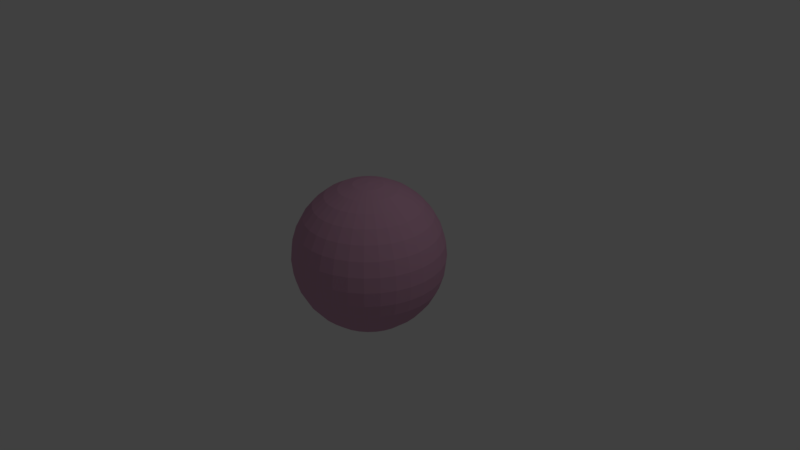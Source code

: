 # Source: nucleolus.blend  (saved by Blender 2.79.0; exported with 4.5.12 LTS)
import bpy
from mathutils import Matrix  # noqa: F401  (used for matrix-valued properties, if any)

bpy.ops.wm.read_factory_settings(use_empty=True)
scene = bpy.context.scene
scene.name = 'Scene'

# ---- collections
col_collection_1 = bpy.data.collections.new('Collection 1'); scene.collection.children.link(col_collection_1)

# ---- materials (node trees are filled in below, after node groups)
mat_material_002 = bpy.data.materials.new('Material.002')
mat_material_002.alpha_threshold = 0.0
mat_material_002.use_transparent_shadow = False
mat_material_002.diffuse_color = (0.6267, 0.3422, 0.4853, 1.0)
mat_material_002.specular_color = (1.0, 0.07133, 0.4441)
mat_material_002.roughness = 0.5
mat_material_002.specular_intensity = 0.0

# ---- material node trees

# ---- world
world_world = bpy.data.worlds.new('World'); scene.world = world_world
world_world.color = (0.05088, 0.05088, 0.05088)
world_world.use_sun_shadow = False
world_world.sun_shadow_jitter_overblur = 0.0
world_world.cycles.sampling_method = 'MANUAL'

# ---- cameras
cam_camera = bpy.data.cameras.new('Camera')
cam_camera.clip_end = 100.0
cam_camera.lens = 35.0
cam_camera.sensor_width = 32.0
cam_camera.sensor_height = 18.0
cam_camera.ortho_scale = 7.314
cam_camera.dof.focus_distance = 0.0
cam_camera.dof.aperture_fstop = 128.0

# ---- lights
light_lamp = bpy.data.lights.new('Lamp', 'POINT')
light_lamp.transmission_factor = 0.0
light_lamp.cutoff_distance = 30.0
light_lamp.energy = 100.0
light_lamp.shadow_buffer_clip_start = 1.001
light_lamp.shadow_soft_size = 0.1
light_lamp.shadow_maximum_resolution = 0.006
light_lamp.use_absolute_resolution = True

# ---- meshes
me_sphere = bpy.data.meshes.new('Sphere')
me_sphere.from_pydata([(0.0, -3.258e-07, -1.0), (0.03806, 0.1913, 0.9808), (0.07466, 0.3753, 0.9239), (0.1084, 0.5449, 0.8315), (0.1379, 0.6935, 0.7071), (0.1622, 0.8155, 0.5556), (0.1802, 0.9061, 0.3827), (0.1913, 0.9619, 0.1951), (0.1951, 0.9808, 7.55e-08), (0.1913, 0.9619, -0.1951), (0.1802, 0.9061, -0.3827), (0.1622, 0.8155, -0.5556), (0.1379, 0.6935, -0.7071), (0.1084, 0.5449, -0.8315), (0.07466, 0.3753, -0.9239), (0.03806, 0.1913, -0.9808), (0.07466, 0.1802, 0.9808), (0.1464, 0.3536, 0.9239), (0.2126, 0.5133, 0.8315), (0.2706, 0.6533, 0.7071), (0.3182, 0.7682, 0.5556), (0.3536, 0.8536, 0.3827), (0.3753, 0.9061, 0.1951), (0.3827, 0.9239, 7.55e-08), (0.3753, 0.9061, -0.1951), (0.3536, 0.8536, -0.3827), (0.3182, 0.7682, -0.5556), (0.2706, 0.6533, -0.7071), (0.2126, 0.5133, -0.8315), (0.1464, 0.3536, -0.9239), (0.07466, 0.1802, -0.9808), (0.1084, 0.1622, 0.9808), (0.2126, 0.3182, 0.9239), (0.3087, 0.4619, 0.8315), (0.3928, 0.5879, 0.7071), (0.4619, 0.6913, 0.5556), (0.5133, 0.7682, 0.3827), (0.5449, 0.8155, 0.1951), (0.5556, 0.8315, 7.55e-08), (0.5449, 0.8155, -0.1951), (0.5133, 0.7682, -0.3827), (0.4619, 0.6913, -0.5556), (0.3928, 0.5879, -0.7071), (0.3087, 0.4619, -0.8315), (0.2126, 0.3182, -0.9239), (0.1084, 0.1622, -0.9808), (0.1379, 0.1379, 0.9808), (0.2706, 0.2706, 0.9239), (0.3928, 0.3928, 0.8315), (0.5, 0.5, 0.7071), (0.5879, 0.5879, 0.5556), (0.6533, 0.6533, 0.3827), (0.6935, 0.6935, 0.1951), (0.7071, 0.7071, 7.55e-08), (0.6935, 0.6935, -0.1951), (0.6533, 0.6533, -0.3827), (0.5879, 0.5879, -0.5556), (0.5, 0.5, -0.7071), (0.3928, 0.3928, -0.8315), (0.2706, 0.2706, -0.9239), (0.1379, 0.1379, -0.9808), (0.1622, 0.1084, 0.9808), (0.3182, 0.2126, 0.9239), (0.4619, 0.3087, 0.8315), (0.5879, 0.3928, 0.7071), (0.6913, 0.4619, 0.5556), (0.7682, 0.5133, 0.3827), (0.8155, 0.5449, 0.1951), (0.8315, 0.5556, 7.55e-08), (0.8155, 0.5449, -0.1951), (0.7682, 0.5133, -0.3827), (0.6913, 0.4619, -0.5556), (0.5879, 0.3928, -0.7071), (0.4619, 0.3087, -0.8315), (0.3182, 0.2126, -0.9239), (0.1622, 0.1084, -0.9808), (0.1802, 0.07466, 0.9808), (0.3536, 0.1464, 0.9239), (0.5133, 0.2126, 0.8315), (0.6533, 0.2706, 0.7071), (0.7682, 0.3182, 0.5556), (0.8536, 0.3536, 0.3827), (0.9061, 0.3753, 0.1951), (0.9239, 0.3827, 7.55e-08), (0.9061, 0.3753, -0.1951), (0.8536, 0.3536, -0.3827), (0.7682, 0.3182, -0.5556), (0.6533, 0.2706, -0.7071), (0.5133, 0.2126, -0.8315), (0.3536, 0.1464, -0.9239), (0.1802, 0.07466, -0.9808), (0.1913, 0.03806, 0.9808), (0.3753, 0.07466, 0.9239), (0.5449, 0.1084, 0.8315), (0.6935, 0.1379, 0.7071), (0.8155, 0.1622, 0.5556), (0.9061, 0.1802, 0.3827), (0.9619, 0.1913, 0.1951), (0.9808, 0.1951, 7.55e-08), (0.9619, 0.1913, -0.1951), (0.9061, 0.1802, -0.3827), (0.8155, 0.1622, -0.5556), (0.6935, 0.1379, -0.7071), (0.5449, 0.1084, -0.8315), (0.3753, 0.07466, -0.9239), (0.1913, 0.03806, -0.9808), (0.1951, -3.266e-07, 0.9808), (0.3827, -3.192e-07, 0.9239), (0.5556, -3.117e-07, 0.8315), (0.7071, -3.192e-07, 0.7071), (0.8315, -3.341e-07, 0.5556), (0.9239, -2.745e-07, 0.3827), (0.9808, -3.937e-07, 0.1951), (1.0, -3.788e-07, 7.55e-08), (0.9808, -3.937e-07, -0.1951), (0.9239, -2.298e-07, -0.3827), (0.8315, -3.341e-07, -0.5556), (0.7071, -3.192e-07, -0.7071), (0.5556, -3.415e-07, -0.8315), (0.3827, -3.043e-07, -0.9239), (0.1951, -3.08e-07, -0.9808), (0.1913, -0.03806, 0.9808), (0.3753, -0.07466, 0.9239), (0.5449, -0.1084, 0.8315), (0.6935, -0.138, 0.7071), (0.8155, -0.1622, 0.5556), (0.9061, -0.1802, 0.3827), (0.9619, -0.1913, 0.1951), (0.9808, -0.1951, 7.55e-08), (0.9619, -0.1913, -0.1951), (0.9061, -0.1802, -0.3827), (0.8155, -0.1622, -0.5556), (0.6935, -0.138, -0.7071), (0.5449, -0.1084, -0.8315), (0.3753, -0.07466, -0.9239), (0.1913, -0.03806, -0.9808), (0.1802, -0.07466, 0.9808), (0.3536, -0.1464, 0.9239), (0.5133, -0.2126, 0.8315), (0.6533, -0.2706, 0.7071), (0.7682, -0.3182, 0.5556), (0.8536, -0.3536, 0.3827), (0.9061, -0.3753, 0.1951), (0.9239, -0.3827, 7.55e-08), (0.9061, -0.3753, -0.1951), (0.8536, -0.3536, -0.3827), (0.7682, -0.3182, -0.5556), (0.6533, -0.2706, -0.7071), (0.5133, -0.2126, -0.8315), (0.3536, -0.1464, -0.9239), (0.1802, -0.07466, -0.9808), (0.1622, -0.1084, 0.9808), (0.3182, -0.2126, 0.9239), (0.4619, -0.3087, 0.8315), (0.5879, -0.3928, 0.7071), (0.6913, -0.4619, 0.5556), (0.7682, -0.5133, 0.3827), (0.8155, -0.5449, 0.1951), (0.8315, -0.5556, 7.55e-08), (0.8155, -0.5449, -0.1951), (0.7682, -0.5133, -0.3827), (0.6913, -0.4619, -0.5556), (0.5879, -0.3928, -0.7071), (0.4619, -0.3087, -0.8315), (0.3182, -0.2126, -0.9239), (0.1622, -0.1084, -0.9808), (0.1379, -0.138, 0.9808), (0.2706, -0.2706, 0.9239), (0.3928, -0.3928, 0.8315), (0.5, -0.5, 0.7071), (0.5879, -0.5879, 0.5556), (0.6533, -0.6533, 0.3827), (0.6935, -0.6935, 0.1951), (0.7071, -0.7071, 7.55e-08), (0.6935, -0.6935, -0.1951), (0.6533, -0.6533, -0.3827), (0.5879, -0.5879, -0.5556), (0.5, -0.5, -0.7071), (0.3928, -0.3928, -0.8315), (0.2706, -0.2706, -0.9239), (0.1379, -0.138, -0.9808), (0.1084, -0.1622, 0.9808), (0.2126, -0.3182, 0.9239), (0.3087, -0.4619, 0.8315), (0.3928, -0.5879, 0.7071), (0.4619, -0.6913, 0.5556), (0.5133, -0.7682, 0.3827), (0.5449, -0.8155, 0.1951), (0.5556, -0.8315, 7.55e-08), (0.5449, -0.8155, -0.1951), (0.5133, -0.7682, -0.3827), (0.4619, -0.6913, -0.5556), (0.3928, -0.5879, -0.7071), (0.3087, -0.4619, -0.8315), (0.2126, -0.3182, -0.9239), (0.1084, -0.1622, -0.9808), (0.07466, -0.1802, 0.9808), (0.1464, -0.3536, 0.9239), (0.2126, -0.5133, 0.8315), (0.2706, -0.6533, 0.7071), (0.3182, -0.7682, 0.5556), (0.3536, -0.8536, 0.3827), (0.3753, -0.9061, 0.1951), (0.3827, -0.9239, 7.55e-08), (0.3753, -0.9061, -0.1951), (0.3536, -0.8536, -0.3827), (0.3182, -0.7682, -0.5556), (0.2706, -0.6533, -0.7071), (0.2126, -0.5133, -0.8315), (0.1464, -0.3536, -0.9239), (0.07466, -0.1802, -0.9808), (0.03806, -0.1913, 0.9808), (0.07466, -0.3753, 0.9239), (0.1084, -0.5449, 0.8315), (0.1379, -0.6935, 0.7071), (0.1622, -0.8155, 0.5556), (0.1802, -0.9061, 0.3827), (0.1913, -0.9619, 0.1951), (0.1951, -0.9808, 7.55e-08), (0.1913, -0.9619, -0.1951), (0.1802, -0.9061, -0.3827), (0.1622, -0.8155, -0.5556), (0.1379, -0.6935, -0.7071), (0.1084, -0.5449, -0.8315), (0.07466, -0.3753, -0.9239), (0.03806, -0.1913, -0.9808), (-7.212e-09, -0.1951, 0.9808), (4.122e-08, -0.3827, 0.9239), (2.632e-08, -0.5556, 0.8315), (-2.584e-08, -0.7071, 0.7071), (-8.544e-08, -0.8315, 0.5556), (6.357e-08, -0.9239, 0.3827), (-8.544e-08, -0.9808, 0.1951), (-1.003e-07, -1.0, 7.55e-08), (-8.544e-08, -0.9808, -0.1951), (6.357e-08, -0.9239, -0.3827), (-8.544e-08, -0.8315, -0.5556), (-2.584e-08, -0.7071, -0.7071), (-1.094e-08, -0.5556, -0.8315), (3.964e-09, -0.3827, -0.9239), (3.964e-09, -0.1951, -0.9808), (-0.03806, -0.1913, 0.9808), (-0.07466, -0.3753, 0.9239), (-0.1084, -0.5449, 0.8315), (-0.1379, -0.6935, 0.7071), (-0.1622, -0.8155, 0.5556), (-0.1802, -0.9061, 0.3827), (-0.1913, -0.9619, 0.1951), (-0.1951, -0.9808, 7.55e-08), (-0.1913, -0.9619, -0.1951), (-0.1802, -0.9061, -0.3827), (-0.1622, -0.8155, -0.5556), (-0.1379, -0.6935, -0.7071), (-0.1084, -0.5449, -0.8315), (-0.07466, -0.3753, -0.9239), (-0.03806, -0.1913, -0.9808), (-1.247e-07, -6.269e-07, 1.0), (-0.07466, -0.1802, 0.9808), (-0.1464, -0.3536, 0.9239), (-0.2126, -0.5133, 0.8315), (-0.2706, -0.6533, 0.7071), (-0.3182, -0.7682, 0.5556), (-0.3536, -0.8536, 0.3827), (-0.3753, -0.9061, 0.1951), (-0.3827, -0.9239, 7.55e-08), (-0.3753, -0.9061, -0.1951), (-0.3536, -0.8536, -0.3827), (-0.3182, -0.7682, -0.5556), (-0.2706, -0.6533, -0.7071), (-0.2126, -0.5133, -0.8315), (-0.1464, -0.3536, -0.9239), (-0.07466, -0.1802, -0.9808), (-0.1084, -0.1622, 0.9808), (-0.2126, -0.3182, 0.9239), (-0.3087, -0.4619, 0.8315), (-0.3928, -0.5879, 0.7071), (-0.4619, -0.6913, 0.5556), (-0.5133, -0.7682, 0.3827), (-0.5449, -0.8155, 0.1951), (-0.5556, -0.8315, 7.55e-08), (-0.5449, -0.8155, -0.1951), (-0.5133, -0.7682, -0.3827), (-0.4619, -0.6913, -0.5556), (-0.3928, -0.5879, -0.7071), (-0.3087, -0.4619, -0.8315), (-0.2126, -0.3182, -0.9239), (-0.1084, -0.1622, -0.9808), (-0.1379, -0.138, 0.9808), (-0.2706, -0.2706, 0.9239), (-0.3928, -0.3928, 0.8315), (-0.5, -0.5, 0.7071), (-0.5879, -0.5879, 0.5556), (-0.6533, -0.6533, 0.3827), (-0.6935, -0.6935, 0.1951), (-0.7071, -0.7071, 7.55e-08), (-0.6935, -0.6935, -0.1951), (-0.6533, -0.6533, -0.3827), (-0.5879, -0.5879, -0.5556), (-0.5, -0.5, -0.7071), (-0.3928, -0.3928, -0.8315), (-0.2706, -0.2706, -0.9239), (-0.1379, -0.1379, -0.9808), (-0.1622, -0.1084, 0.9808), (-0.3182, -0.2126, 0.9239), (-0.4619, -0.3087, 0.8315), (-0.5879, -0.3928, 0.7071), (-0.6913, -0.4619, 0.5556), (-0.7682, -0.5133, 0.3827), (-0.8155, -0.5449, 0.1951), (-0.8315, -0.5556, 7.55e-08), (-0.8155, -0.5449, -0.1951), (-0.7682, -0.5133, -0.3827), (-0.6913, -0.4619, -0.5556), (-0.5879, -0.3928, -0.7071), (-0.4619, -0.3087, -0.8315), (-0.3182, -0.2126, -0.9239), (-0.1622, -0.1084, -0.9808), (-0.1802, -0.07466, 0.9808), (-0.3536, -0.1464, 0.9239), (-0.5133, -0.2126, 0.8315), (-0.6533, -0.2706, 0.7071), (-0.7682, -0.3182, 0.5556), (-0.8536, -0.3536, 0.3827), (-0.9061, -0.3753, 0.1951), (-0.9239, -0.3827, 7.55e-08), (-0.9061, -0.3753, -0.1951), (-0.8536, -0.3536, -0.3827), (-0.7682, -0.3182, -0.5556), (-0.6533, -0.2706, -0.7071), (-0.5133, -0.2126, -0.8315), (-0.3536, -0.1464, -0.9239), (-0.1802, -0.07466, -0.9808), (-0.1913, -0.03806, 0.9808), (-0.3753, -0.07466, 0.9239), (-0.5449, -0.1084, 0.8315), (-0.6935, -0.1379, 0.7071), (-0.8155, -0.1622, 0.5556), (-0.9061, -0.1802, 0.3827), (-0.9619, -0.1913, 0.1951), (-0.9808, -0.1951, 7.55e-08), (-0.9619, -0.1913, -0.1951), (-0.9061, -0.1802, -0.3827), (-0.8155, -0.1622, -0.5556), (-0.6935, -0.1379, -0.7071), (-0.5449, -0.1084, -0.8315), (-0.3753, -0.07466, -0.9239), (-0.1913, -0.03806, -0.9808), (-0.1951, -3.117e-07, 0.9808), (-0.3827, -2.819e-07, 0.9239), (-0.5556, -2.819e-07, 0.8315), (-0.7071, -1.851e-07, 0.7071), (-0.8315, -1.404e-07, 0.5556), (-0.9239, -3.192e-07, 0.3827), (-0.9808, -9.567e-08, 0.1951), (-1.0, -1.404e-07, 7.55e-08), (-0.9808, -9.567e-08, -0.1951), (-0.9239, -3.192e-07, -0.3827), (-0.8315, -1.404e-07, -0.5556), (-0.7071, -1.851e-07, -0.7071), (-0.5556, -2.596e-07, -0.8315), (-0.3827, -2.521e-07, -0.9239), (-0.1951, -3.155e-07, -0.9808), (-0.1913, 0.03806, 0.9808), (-0.3753, 0.07466, 0.9239), (-0.5449, 0.1084, 0.8315), (-0.6935, 0.1379, 0.7071), (-0.8155, 0.1622, 0.5556), (-0.9061, 0.1802, 0.3827), (-0.9619, 0.1913, 0.1951), (-0.9808, 0.1951, 7.55e-08), (-0.9619, 0.1913, -0.1951), (-0.9061, 0.1802, -0.3827), (-0.8155, 0.1622, -0.5556), (-0.6935, 0.1379, -0.7071), (-0.5449, 0.1084, -0.8315), (-0.3753, 0.07466, -0.9239), (-0.1913, 0.03806, -0.9808), (-0.1802, 0.07466, 0.9808), (-0.3536, 0.1464, 0.9239), (-0.5133, 0.2126, 0.8315), (-0.6533, 0.2706, 0.7071), (-0.7682, 0.3182, 0.5556), (-0.8536, 0.3536, 0.3827), (-0.9061, 0.3753, 0.1951), (-0.9239, 0.3827, 7.55e-08), (-0.9061, 0.3753, -0.1951), (-0.8536, 0.3536, -0.3827), (-0.7682, 0.3182, -0.5556), (-0.6533, 0.2706, -0.7071), (-0.5133, 0.2126, -0.8315), (-0.3536, 0.1464, -0.9239), (-0.1802, 0.07466, -0.9808), (-0.1622, 0.1084, 0.9808), (-0.3182, 0.2126, 0.9239), (-0.4619, 0.3087, 0.8315), (-0.5879, 0.3928, 0.7071), (-0.6913, 0.4619, 0.5556), (-0.7682, 0.5133, 0.3827), (-0.8155, 0.5449, 0.1951), (-0.8315, 0.5556, 7.55e-08), (-0.8155, 0.5449, -0.1951), (-0.7682, 0.5133, -0.3827), (-0.6913, 0.4619, -0.5556), (-0.5879, 0.3928, -0.7071), (-0.4619, 0.3087, -0.8315), (-0.3182, 0.2126, -0.9239), (-0.1622, 0.1084, -0.9808), (-0.1379, 0.1379, 0.9808), (-0.2706, 0.2706, 0.9239), (-0.3928, 0.3928, 0.8315), (-0.5, 0.5, 0.7071), (-0.5879, 0.5879, 0.5556), (-0.6533, 0.6533, 0.3827), (-0.6935, 0.6935, 0.1951), (-0.7071, 0.7071, 7.55e-08), (-0.6935, 0.6935, -0.1951), (-0.6533, 0.6533, -0.3827), (-0.5879, 0.5879, -0.5556), (-0.5, 0.5, -0.7071), (-0.3928, 0.3928, -0.8315), (-0.2706, 0.2706, -0.9239), (-0.1379, 0.1379, -0.9808), (-0.1084, 0.1622, 0.9808), (-0.2126, 0.3182, 0.9239), (-0.3087, 0.4619, 0.8315), (-0.3928, 0.5879, 0.7071), (-0.4619, 0.6913, 0.5556), (-0.5133, 0.7682, 0.3827), (-0.5449, 0.8155, 0.1951), (-0.5556, 0.8315, 7.55e-08), (-0.5449, 0.8155, -0.1951), (-0.5133, 0.7682, -0.3827), (-0.4619, 0.6913, -0.5556), (-0.3928, 0.5879, -0.7071), (-0.3087, 0.4619, -0.8315), (-0.2126, 0.3182, -0.9239), (-0.1084, 0.1622, -0.9808), (-0.07466, 0.1802, 0.9808), (-0.1464, 0.3536, 0.9239), (-0.2126, 0.5133, 0.8315), (-0.2706, 0.6533, 0.7071), (-0.3182, 0.7682, 0.5556), (-0.3536, 0.8536, 0.3827), (-0.3753, 0.9061, 0.1951), (-0.3827, 0.9239, 7.55e-08), (-0.3753, 0.9061, -0.1951), (-0.3536, 0.8536, -0.3827), (-0.3182, 0.7682, -0.5556), (-0.2706, 0.6533, -0.7071), (-0.2126, 0.5133, -0.8315), (-0.1464, 0.3536, -0.9239), (-0.07466, 0.1802, -0.9808), (-0.03806, 0.1913, 0.9808), (-0.07466, 0.3753, 0.9239), (-0.1084, 0.5449, 0.8315), (-0.1379, 0.6935, 0.7071), (-0.1622, 0.8155, 0.5556), (-0.1802, 0.9061, 0.3827), (-0.1913, 0.9619, 0.1951), (-0.1951, 0.9808, 7.55e-08), (-0.1913, 0.9619, -0.1951), (-0.1802, 0.9061, -0.3827), (-0.1622, 0.8155, -0.5556), (-0.1379, 0.6935, -0.7071), (-0.1084, 0.5449, -0.8315), (-0.07466, 0.3753, -0.9239), (-0.03806, 0.1913, -0.9808), (3.749e-08, 0.1951, 0.9808), (7.847e-08, 0.3827, 0.9239), (1.083e-07, 0.5556, 0.8315), (1.53e-07, 0.7071, 0.7071), (2.722e-07, 0.8315, 0.5556), (6.357e-08, 0.9239, 0.3827), (2.573e-07, 0.9808, 0.1951), (2.722e-07, 1.0, 7.55e-08), (2.573e-07, 0.9808, -0.1951), (6.357e-08, 0.9239, -0.3827), (2.722e-07, 0.8315, -0.5556), (1.53e-07, 0.7071, -0.7071), (1.232e-07, 0.5556, -0.8315), (7.847e-08, 0.3827, -0.9239), (1.514e-08, 0.1951, -0.9808)], [], [(477, 476, 10, 11), (470, 469, 3, 4), (478, 477, 11, 12), (471, 470, 4, 5), (479, 478, 12, 13), (472, 471, 5, 6), (480, 479, 13, 14), (473, 472, 6, 7), (481, 480, 14, 15), (474, 473, 7, 8), (467, 256, 1), (0, 481, 15), (475, 474, 8, 9), (468, 467, 1, 2), (476, 475, 9, 10), (469, 468, 2, 3), (2, 1, 16, 17), (10, 9, 24, 25), (3, 2, 17, 18), (11, 10, 25, 26), (4, 3, 18, 19), (12, 11, 26, 27), (5, 4, 19, 20), (13, 12, 27, 28), (6, 5, 20, 21), (14, 13, 28, 29), (7, 6, 21, 22), (15, 14, 29, 30), (8, 7, 22, 23), (1, 256, 16), (0, 15, 30), (9, 8, 23, 24), (21, 20, 35, 36), (29, 28, 43, 44), (22, 21, 36, 37), (30, 29, 44, 45), (23, 22, 37, 38), (16, 256, 31), (0, 30, 45), (24, 23, 38, 39), (17, 16, 31, 32), (25, 24, 39, 40), (18, 17, 32, 33), (26, 25, 40, 41), (19, 18, 33, 34), (27, 26, 41, 42), (20, 19, 34, 35), (28, 27, 42, 43), (40, 39, 54, 55), (33, 32, 47, 48), (41, 40, 55, 56), (34, 33, 48, 49), (42, 41, 56, 57), (35, 34, 49, 50), (43, 42, 57, 58), (36, 35, 50, 51), (44, 43, 58, 59), (37, 36, 51, 52), (45, 44, 59, 60), (38, 37, 52, 53), (31, 256, 46), (0, 45, 60), (39, 38, 53, 54), (32, 31, 46, 47), (59, 58, 73, 74), (52, 51, 66, 67), (60, 59, 74, 75), (53, 52, 67, 68), (46, 256, 61), (0, 60, 75), (54, 53, 68, 69), (47, 46, 61, 62), (55, 54, 69, 70), (48, 47, 62, 63), (56, 55, 70, 71), (49, 48, 63, 64), (57, 56, 71, 72), (50, 49, 64, 65), (58, 57, 72, 73), (51, 50, 65, 66), (71, 70, 85, 86), (64, 63, 78, 79), (72, 71, 86, 87), (65, 64, 79, 80), (73, 72, 87, 88), (66, 65, 80, 81), (74, 73, 88, 89), (67, 66, 81, 82), (75, 74, 89, 90), (68, 67, 82, 83), (61, 256, 76), (0, 75, 90), (69, 68, 83, 84), (62, 61, 76, 77), (70, 69, 84, 85), (63, 62, 77, 78), (90, 89, 104, 105), (83, 82, 97, 98), (76, 256, 91), (0, 90, 105), (84, 83, 98, 99), (77, 76, 91, 92), (85, 84, 99, 100), (78, 77, 92, 93), (86, 85, 100, 101), (79, 78, 93, 94), (87, 86, 101, 102), (80, 79, 94, 95), (88, 87, 102, 103), (81, 80, 95, 96), (89, 88, 103, 104), (82, 81, 96, 97), (94, 93, 108, 109), (102, 101, 116, 117), (95, 94, 109, 110), (103, 102, 117, 118), (96, 95, 110, 111), (104, 103, 118, 119), (97, 96, 111, 112), (105, 104, 119, 120), (98, 97, 112, 113), (91, 256, 106), (0, 105, 120), (99, 98, 113, 114), (92, 91, 106, 107), (100, 99, 114, 115), (93, 92, 107, 108), (101, 100, 115, 116), (113, 112, 127, 128), (106, 256, 121), (0, 120, 135), (114, 113, 128, 129), (107, 106, 121, 122), (115, 114, 129, 130), (108, 107, 122, 123), (116, 115, 130, 131), (109, 108, 123, 124), (117, 116, 131, 132), (110, 109, 124, 125), (118, 117, 132, 133), (111, 110, 125, 126), (119, 118, 133, 134), (112, 111, 126, 127), (120, 119, 134, 135), (132, 131, 146, 147), (125, 124, 139, 140), (133, 132, 147, 148), (126, 125, 140, 141), (134, 133, 148, 149), (127, 126, 141, 142), (135, 134, 149, 150), (128, 127, 142, 143), (121, 256, 136), (0, 135, 150), (129, 128, 143, 144), (122, 121, 136, 137), (130, 129, 144, 145), (123, 122, 137, 138), (131, 130, 145, 146), (124, 123, 138, 139), (136, 256, 151), (0, 150, 165), (144, 143, 158, 159), (137, 136, 151, 152), (145, 144, 159, 160), (138, 137, 152, 153), (146, 145, 160, 161), (139, 138, 153, 154), (147, 146, 161, 162), (140, 139, 154, 155), (148, 147, 162, 163), (141, 140, 155, 156), (149, 148, 163, 164), (142, 141, 156, 157), (150, 149, 164, 165), (143, 142, 157, 158), (155, 154, 169, 170), (163, 162, 177, 178), (156, 155, 170, 171), (164, 163, 178, 179), (157, 156, 171, 172), (165, 164, 179, 180), (158, 157, 172, 173), (151, 256, 166), (0, 165, 180), (159, 158, 173, 174), (152, 151, 166, 167), (160, 159, 174, 175), (153, 152, 167, 168), (161, 160, 175, 176), (154, 153, 168, 169), (162, 161, 176, 177), (174, 173, 188, 189), (167, 166, 181, 182), (175, 174, 189, 190), (168, 167, 182, 183), (176, 175, 190, 191), (169, 168, 183, 184), (177, 176, 191, 192), (170, 169, 184, 185), (178, 177, 192, 193), (171, 170, 185, 186), (179, 178, 193, 194), (172, 171, 186, 187), (180, 179, 194, 195), (173, 172, 187, 188), (166, 256, 181), (0, 180, 195), (193, 192, 207, 208), (186, 185, 200, 201), (194, 193, 208, 209), (187, 186, 201, 202), (195, 194, 209, 210), (188, 187, 202, 203), (181, 256, 196), (0, 195, 210), (189, 188, 203, 204), (182, 181, 196, 197), (190, 189, 204, 205), (183, 182, 197, 198), (191, 190, 205, 206), (184, 183, 198, 199), (192, 191, 206, 207), (185, 184, 199, 200), (205, 204, 219, 220), (198, 197, 212, 213), (206, 205, 220, 221), (199, 198, 213, 214), (207, 206, 221, 222), (200, 199, 214, 215), (208, 207, 222, 223), (201, 200, 215, 216), (209, 208, 223, 224), (202, 201, 216, 217), (210, 209, 224, 225), (203, 202, 217, 218), (196, 256, 211), (0, 210, 225), (204, 203, 218, 219), (197, 196, 211, 212), (224, 223, 238, 239), (217, 216, 231, 232), (225, 224, 239, 240), (218, 217, 232, 233), (211, 256, 226), (0, 225, 240), (219, 218, 233, 234), (212, 211, 226, 227), (220, 219, 234, 235), (213, 212, 227, 228), (221, 220, 235, 236), (214, 213, 228, 229), (222, 221, 236, 237), (215, 214, 229, 230), (223, 222, 237, 238), (216, 215, 230, 231), (228, 227, 242, 243), (236, 235, 250, 251), (229, 228, 243, 244), (237, 236, 251, 252), (230, 229, 244, 245), (238, 237, 252, 253), (231, 230, 245, 246), (239, 238, 253, 254), (232, 231, 246, 247), (240, 239, 254, 255), (233, 232, 247, 248), (226, 256, 241), (0, 240, 255), (234, 233, 248, 249), (227, 226, 241, 242), (235, 234, 249, 250), (247, 246, 262, 263), (255, 254, 270, 271), (248, 247, 263, 264), (241, 256, 257), (0, 255, 271), (249, 248, 264, 265), (242, 241, 257, 258), (250, 249, 265, 266), (243, 242, 258, 259), (251, 250, 266, 267), (244, 243, 259, 260), (252, 251, 267, 268), (245, 244, 260, 261), (253, 252, 268, 269), (246, 245, 261, 262), (254, 253, 269, 270), (267, 266, 281, 282), (260, 259, 274, 275), (268, 267, 282, 283), (261, 260, 275, 276), (269, 268, 283, 284), (262, 261, 276, 277), (270, 269, 284, 285), (263, 262, 277, 278), (271, 270, 285, 286), (264, 263, 278, 279), (257, 256, 272), (0, 271, 286), (265, 264, 279, 280), (258, 257, 272, 273), (266, 265, 280, 281), (259, 258, 273, 274), (286, 285, 300, 301), (279, 278, 293, 294), (272, 256, 287), (0, 286, 301), (280, 279, 294, 295), (273, 272, 287, 288), (281, 280, 295, 296), (274, 273, 288, 289), (282, 281, 296, 297), (275, 274, 289, 290), (283, 282, 297, 298), (276, 275, 290, 291), (284, 283, 298, 299), (277, 276, 291, 292), (285, 284, 299, 300), (278, 277, 292, 293), (290, 289, 304, 305), (298, 297, 312, 313), (291, 290, 305, 306), (299, 298, 313, 314), (292, 291, 306, 307), (300, 299, 314, 315), (293, 292, 307, 308), (301, 300, 315, 316), (294, 293, 308, 309), (287, 256, 302), (0, 301, 316), (295, 294, 309, 310), (288, 287, 302, 303), (296, 295, 310, 311), (289, 288, 303, 304), (297, 296, 311, 312), (309, 308, 323, 324), (302, 256, 317), (0, 316, 331), (310, 309, 324, 325), (303, 302, 317, 318), (311, 310, 325, 326), (304, 303, 318, 319), (312, 311, 326, 327), (305, 304, 319, 320), (313, 312, 327, 328), (306, 305, 320, 321), (314, 313, 328, 329), (307, 306, 321, 322), (315, 314, 329, 330), (308, 307, 322, 323), (316, 315, 330, 331), (328, 327, 342, 343), (321, 320, 335, 336), (329, 328, 343, 344), (322, 321, 336, 337), (330, 329, 344, 345), (323, 322, 337, 338), (331, 330, 345, 346), (324, 323, 338, 339), (317, 256, 332), (0, 331, 346), (325, 324, 339, 340), (318, 317, 332, 333), (326, 325, 340, 341), (319, 318, 333, 334), (327, 326, 341, 342), (320, 319, 334, 335), (0, 346, 361), (340, 339, 354, 355), (333, 332, 347, 348), (341, 340, 355, 356), (334, 333, 348, 349), (342, 341, 356, 357), (335, 334, 349, 350), (343, 342, 357, 358), (336, 335, 350, 351), (344, 343, 358, 359), (337, 336, 351, 352), (345, 344, 359, 360), (338, 337, 352, 353), (346, 345, 360, 361), (339, 338, 353, 354), (332, 256, 347), (359, 358, 373, 374), (352, 351, 366, 367), (360, 359, 374, 375), (353, 352, 367, 368), (361, 360, 375, 376), (354, 353, 368, 369), (347, 256, 362), (0, 361, 376), (355, 354, 369, 370), (348, 347, 362, 363), (356, 355, 370, 371), (349, 348, 363, 364), (357, 356, 371, 372), (350, 349, 364, 365), (358, 357, 372, 373), (351, 350, 365, 366), (363, 362, 377, 378), (371, 370, 385, 386), (364, 363, 378, 379), (372, 371, 386, 387), (365, 364, 379, 380), (373, 372, 387, 388), (366, 365, 380, 381), (374, 373, 388, 389), (367, 366, 381, 382), (375, 374, 389, 390), (368, 367, 382, 383), (376, 375, 390, 391), (369, 368, 383, 384), (362, 256, 377), (0, 376, 391), (370, 369, 384, 385), (382, 381, 396, 397), (390, 389, 404, 405), (383, 382, 397, 398), (391, 390, 405, 406), (384, 383, 398, 399), (377, 256, 392), (0, 391, 406), (385, 384, 399, 400), (378, 377, 392, 393), (386, 385, 400, 401), (379, 378, 393, 394), (387, 386, 401, 402), (380, 379, 394, 395), (388, 387, 402, 403), (381, 380, 395, 396), (389, 388, 403, 404), (401, 400, 415, 416), (394, 393, 408, 409), (402, 401, 416, 417), (395, 394, 409, 410), (403, 402, 417, 418), (396, 395, 410, 411), (404, 403, 418, 419), (397, 396, 411, 412), (405, 404, 419, 420), (398, 397, 412, 413), (406, 405, 420, 421), (399, 398, 413, 414), (392, 256, 407), (0, 406, 421), (400, 399, 414, 415), (393, 392, 407, 408), (420, 419, 434, 435), (413, 412, 427, 428), (421, 420, 435, 436), (414, 413, 428, 429), (407, 256, 422), (0, 421, 436), (415, 414, 429, 430), (408, 407, 422, 423), (416, 415, 430, 431), (409, 408, 423, 424), (417, 416, 431, 432), (410, 409, 424, 425), (418, 417, 432, 433), (411, 410, 425, 426), (419, 418, 433, 434), (412, 411, 426, 427), (424, 423, 438, 439), (432, 431, 446, 447), (425, 424, 439, 440), (433, 432, 447, 448), (426, 425, 440, 441), (434, 433, 448, 449), (427, 426, 441, 442), (435, 434, 449, 450), (428, 427, 442, 443), (436, 435, 450, 451), (429, 428, 443, 444), (422, 256, 437), (0, 436, 451), (430, 429, 444, 445), (423, 422, 437, 438), (431, 430, 445, 446), (443, 442, 457, 458), (451, 450, 465, 466), (444, 443, 458, 459), (437, 256, 452), (0, 451, 466), (445, 444, 459, 460), (438, 437, 452, 453), (446, 445, 460, 461), (439, 438, 453, 454), (447, 446, 461, 462), (440, 439, 454, 455), (448, 447, 462, 463), (441, 440, 455, 456), (449, 448, 463, 464), (442, 441, 456, 457), (450, 449, 464, 465), (462, 461, 476, 477), (455, 454, 469, 470), (463, 462, 477, 478), (456, 455, 470, 471), (464, 463, 478, 479), (457, 456, 471, 472), (465, 464, 479, 480), (458, 457, 472, 473), (466, 465, 480, 481), (459, 458, 473, 474), (452, 256, 467), (0, 466, 481), (460, 459, 474, 475), (453, 452, 467, 468), (461, 460, 475, 476), (454, 453, 468, 469)])
_uv = me_sphere.uv_layers.new(name='UVMap')
_uv.uv.foreach_set('vector', [0.4926, 0.6911, 0.4906, 0.6494, 0.5292, 0.6494, 0.5272, 0.6911, 0.5646, 0.8652, 0.5615, 0.9068, 0.5383, 0.9068, 0.5351, 0.8652, 0.6626, 0.7854, 0.7043, 0.7828, 0.7043, 0.8175, 0.6626, 0.8149, 0.4844, 0.8529, 0.4428, 0.8503, 0.4428, 0.8208, 0.4844, 0.8182, 0.645, 0.8205, 0.6482, 0.8621, 0.6187, 0.8621, 0.6218, 0.8205, 0.4459, 0.7774, 0.4478, 0.7357, 0.4825, 0.7357, 0.4844, 0.7774, 0.9474, 0.7349, 0.951, 0.7765, 0.9278, 0.7765, 0.9314, 0.7349, 0.1767, 0.6008, 0.135, 0.5996, 0.135, 0.5611, 0.1767, 0.5599, 0.9383, 0.3132, 0.9799, 0.3093, 0.9799, 0.3253, 0.9383, 0.3214, 0.2607, 0.506, 0.2653, 0.4644, 0.3029, 0.4643, 0.306, 0.5062, 0.1767, 0.9833, 0.135, 0.9833, 0.1759, 0.9752, 0.2205, 0.9871, 0.2614, 0.979, 0.2622, 0.9871, 0.2555, 0.5568, 0.2607, 0.506, 0.306, 0.5062, 0.3104, 0.5569, 0.2622, 0.9759, 0.2206, 0.972, 0.2206, 0.9639, 0.2622, 0.96, 0.4011, 0.6506, 0.4428, 0.6494, 0.4428, 0.6903, 0.4011, 0.6891, 0.951, 0.7796, 0.9474, 0.8211, 0.9314, 0.8211, 0.9278, 0.7796, 0.9748, 0.08534, 0.9333, 0.08142, 0.9333, 0.07329, 0.9748, 0.06937, 0.533, 0.5611, 0.5747, 0.5599, 0.5747, 0.6008, 0.533, 0.5996, 0.9345, 0.4459, 0.9309, 0.4874, 0.9149, 0.4874, 0.9113, 0.4459, 0.4875, 0.6961, 0.5292, 0.6941, 0.5292, 0.7327, 0.4875, 0.7308, 0.864, 0.5599, 0.8608, 0.6015, 0.8376, 0.6015, 0.8345, 0.5599, 0.04318, 0.7415, 0.08482, 0.7389, 0.08482, 0.7736, 0.04318, 0.771, 0.783, 0.3024, 0.7414, 0.2998, 0.7414, 0.2703, 0.783, 0.2677, 0.8463, 0.09024, 0.8495, 0.1318, 0.82, 0.1318, 0.8231, 0.09024, 0.2654, 0.7327, 0.2237, 0.7308, 0.2237, 0.6961, 0.2654, 0.6942, 0.9191, 0.5599, 0.9227, 0.6015, 0.8996, 0.6015, 0.9032, 0.5599, 0.6088, 0.3981, 0.5671, 0.3969, 0.5671, 0.3584, 0.6088, 0.3572, 0.135, 0.9411, 0.1765, 0.9372, 0.1765, 0.9532, 0.135, 0.9492, 0.306, 0.5062, 0.3029, 0.4643, 0.3395, 0.458, 0.3503, 0.498, 0.98, 0.3364, 0.9383, 0.3364, 0.9792, 0.3283, 0.3115, 0.9873, 0.3524, 0.9792, 0.3532, 0.9873, 0.3104, 0.5569, 0.306, 0.5062, 0.3503, 0.498, 0.3642, 0.5468, 0.6975, 0.351, 0.6558, 0.349, 0.6558, 0.3144, 0.6975, 0.3124, 0.9047, 0.09024, 0.9083, 0.1318, 0.8851, 0.1318, 0.8887, 0.09024, 0.3981, 0.6008, 0.3564, 0.5996, 0.3564, 0.5611, 0.3981, 0.5599, 0.8887, 0.07329, 0.9302, 0.06937, 0.9302, 0.08534, 0.8887, 0.08142, 0.3503, 0.498, 0.3395, 0.458, 0.3738, 0.4446, 0.3921, 0.4815, 0.98, 0.3476, 0.9383, 0.3476, 0.9792, 0.3395, 0.954, 0.806, 0.9956, 0.8019, 0.9956, 0.8101, 0.3642, 0.5468, 0.3503, 0.498, 0.3921, 0.4815, 0.4152, 0.5266, 0.9647, 0.03651, 0.9231, 0.03259, 0.9231, 0.02445, 0.9647, 0.02054, 0.5671, 0.1801, 0.6088, 0.179, 0.6088, 0.2199, 0.5671, 0.2187, 0.9506, 0.8243, 0.947, 0.8659, 0.9311, 0.8659, 0.9275, 0.8243, 0.7073, 0.6953, 0.749, 0.6934, 0.749, 0.7319, 0.7073, 0.73, 0.7368, 0.8244, 0.7337, 0.866, 0.7105, 0.866, 0.7073, 0.8244, 0.7453, 0.1376, 0.7869, 0.135, 0.7869, 0.1697, 0.7453, 0.1671, 0.783, 0.4358, 0.7414, 0.4332, 0.7414, 0.4037, 0.783, 0.4011, 0.878, 0.3564, 0.8812, 0.398, 0.8517, 0.398, 0.8549, 0.3564, 0.5671, 0.4918, 0.6088, 0.4906, 0.6088, 0.5316, 0.5671, 0.5304, 0.7305, 0.869, 0.7269, 0.9106, 0.7109, 0.9106, 0.7073, 0.869, 0.6566, 0.1817, 0.6983, 0.1797, 0.6983, 0.2183, 0.6566, 0.2164, 0.1197, 0.8575, 0.1166, 0.8991, 0.0934, 0.8991, 0.09024, 0.8575, 0.7445, 0.004119, 0.7861, 0.001525, 0.7861, 0.03621, 0.7445, 0.03362, 0.1766, 0.7728, 0.135, 0.7702, 0.135, 0.7407, 0.1766, 0.7381, 0.8773, 0.4906, 0.8805, 0.5322, 0.851, 0.5322, 0.8541, 0.4906, 0.7422, 0.2615, 0.7006, 0.2595, 0.7006, 0.2249, 0.7422, 0.2229, 0.6382, 0.8652, 0.6418, 0.9067, 0.6187, 0.9067, 0.6223, 0.8652, 0.2646, 0.5599, 0.2634, 0.6016, 0.2249, 0.6016, 0.2237, 0.5599, 0.8708, 0.9458, 0.9123, 0.9419, 0.9123, 0.9578, 0.8708, 0.9539, 0.3921, 0.4815, 0.3738, 0.4446, 0.4045, 0.4246, 0.4298, 0.4571, 0.9829, 0.1847, 0.9411, 0.1847, 0.9821, 0.1766, 0.4875, 0.9888, 0.5284, 0.9807, 0.5292, 0.9888, 0.4152, 0.5266, 0.3921, 0.4815, 0.4298, 0.4571, 0.4613, 0.4969, 0.9569, 0.8864, 0.9154, 0.8825, 0.9154, 0.8743, 0.9569, 0.8704, 0.4875, 0.8938, 0.5291, 0.8902, 0.5291, 0.9134, 0.4875, 0.9098, 0.486, 0.5599, 0.4848, 0.6016, 0.4463, 0.6016, 0.4451, 0.5599, 0.6626, 0.942, 0.7042, 0.9381, 0.7042, 0.9541, 0.6626, 0.9501, 0.4298, 0.4571, 0.4045, 0.4246, 0.4306, 0.3989, 0.4619, 0.4258, 0.9571, 0.9802, 0.9154, 0.9802, 0.9563, 0.9721, 0.8385, 0.988, 0.8794, 0.9799, 0.8802, 0.988, 0.4613, 0.4969, 0.4298, 0.4571, 0.4619, 0.4258, 0.5007, 0.4586, 0.6155, 0.9569, 0.5739, 0.953, 0.5739, 0.9448, 0.6155, 0.9409, 0.5671, 0.1362, 0.6088, 0.135, 0.6088, 0.1759, 0.5671, 0.1747, 0.9209, 0.1582, 0.8793, 0.1546, 0.8793, 0.1386, 0.9209, 0.135, 0.1716, 0.6934, 0.1735, 0.7351, 0.135, 0.7351, 0.1369, 0.6934, 0.398, 0.8493, 0.3564, 0.8461, 0.3564, 0.8229, 0.398, 0.8198, 0.775, 0.1766, 0.7776, 0.2183, 0.7429, 0.2183, 0.7455, 0.1766, 0.7836, 0.7349, 0.781, 0.7766, 0.7515, 0.7766, 0.7489, 0.7349, 0.8244, 0.7707, 0.866, 0.7675, 0.866, 0.797, 0.8244, 0.7938, 0.3949, 0.7373, 0.393, 0.779, 0.3583, 0.779, 0.3564, 0.7373, 0.2156, 0.6934, 0.2175, 0.7351, 0.179, 0.7351, 0.1809, 0.6934, 0.1766, 0.8826, 0.135, 0.8794, 0.135, 0.8562, 0.1766, 0.8531, 0.775, 0.4906, 0.7776, 0.5323, 0.743, 0.5323, 0.7455, 0.4906, 0.7836, 0.6486, 0.781, 0.6903, 0.7515, 0.6903, 0.7489, 0.6486, 0.7936, 0.8275, 0.8352, 0.8243, 0.8352, 0.8538, 0.7936, 0.8507, 0.7043, 0.7381, 0.7023, 0.7798, 0.6677, 0.7798, 0.6657, 0.7381, 0.7489, 0.893, 0.7905, 0.8894, 0.7905, 0.9126, 0.7489, 0.909, 0.04244, 0.6039, 0.04125, 0.6456, 0.002712, 0.6456, 0.001525, 0.6039, 0.2654, 0.9428, 0.3069, 0.9388, 0.3069, 0.9548, 0.2654, 0.9509, 0.4619, 0.4258, 0.4306, 0.3989, 0.4511, 0.3686, 0.4871, 0.3887, 0.9829, 0.1959, 0.9411, 0.1959, 0.9821, 0.1878, 0.4426, 0.9871, 0.4835, 0.979, 0.4843, 0.9871, 0.5007, 0.4586, 0.4619, 0.4258, 0.4871, 0.3887, 0.5317, 0.4132, 0.1765, 0.9341, 0.135, 0.9302, 0.135, 0.9221, 0.1765, 0.9182, 0.4409, 0.5599, 0.4421, 0.6016, 0.4011, 0.6016, 0.4023, 0.5599, 0.6982, 0.5554, 0.6566, 0.5518, 0.6566, 0.5358, 0.6982, 0.5322, 0.7936, 0.9458, 0.8351, 0.9419, 0.8351, 0.9578, 0.7936, 0.9539, 0.4871, 0.3887, 0.4511, 0.3686, 0.4651, 0.3347, 0.5045, 0.3472, 0.9829, 0.207, 0.9411, 0.207, 0.9821, 0.1989, 0.954, 0.7724, 0.9956, 0.7684, 0.9956, 0.7765, 0.5317, 0.4132, 0.4871, 0.3887, 0.5045, 0.3472, 0.5531, 0.3624, 0.6087, 0.5506, 0.5671, 0.5467, 0.5671, 0.5385, 0.6087, 0.5346, 0.6069, 0.001525, 0.608, 0.04323, 0.5671, 0.04323, 0.5683, 0.001525, 0.08474, 0.9096, 0.04318, 0.906, 0.04318, 0.89, 0.08474, 0.8864, 0.6584, 0.6934, 0.6603, 0.7351, 0.6218, 0.7351, 0.6237, 0.6934, 0.866, 0.6781, 0.8244, 0.675, 0.8244, 0.6518, 0.866, 0.6486, 0.8143, 0.09024, 0.8169, 0.1319, 0.7822, 0.1319, 0.7848, 0.09024, 0.8154, 0.04315, 0.8128, 0.08478, 0.7833, 0.08478, 0.7807, 0.04315, 0.2654, 0.857, 0.307, 0.8538, 0.307, 0.8833, 0.2654, 0.8802, 0.1288, 0.7373, 0.1269, 0.779, 0.09217, 0.779, 0.09024, 0.7373, 0.4428, 0.9183, 0.4844, 0.9147, 0.4844, 0.9379, 0.4428, 0.9343, 0.486, 0.6047, 0.4848, 0.6464, 0.4463, 0.6464, 0.4451, 0.6047, 0.7042, 0.8826, 0.6626, 0.8794, 0.6626, 0.8563, 0.7042, 0.8531, 0.7774, 0.3093, 0.78, 0.351, 0.7453, 0.351, 0.7479, 0.3093, 0.8161, 0.3564, 0.8135, 0.3981, 0.784, 0.3981, 0.7814, 0.3564, 0.8382, 0.8275, 0.8798, 0.8243, 0.8798, 0.8538, 0.8382, 0.8507, 0.2623, 0.7358, 0.2604, 0.7774, 0.2257, 0.7774, 0.2237, 0.7358, 0.09024, 0.9058, 0.1318, 0.9022, 0.1318, 0.9253, 0.09024, 0.9217, 0.3965, 0.6039, 0.3953, 0.6456, 0.3568, 0.6456, 0.3556, 0.6039, 0.04318, 0.9618, 0.08472, 0.9579, 0.08472, 0.9738, 0.04318, 0.9699, 0.5045, 0.3472, 0.4651, 0.3347, 0.4722, 0.2986, 0.5133, 0.3031, 0.9201, 0.03589, 0.8785, 0.03182, 0.9201, 0.02775, 0.9535, 0.4123, 0.9952, 0.4123, 0.9944, 0.4204, 0.5531, 0.3624, 0.5045, 0.3472, 0.5133, 0.3031, 0.5641, 0.3083, 0.6532, 0.5506, 0.6117, 0.5467, 0.6117, 0.5385, 0.6532, 0.5346, 0.6069, 0.4011, 0.608, 0.4428, 0.5671, 0.4428, 0.5683, 0.4011, 0.3069, 0.9358, 0.2654, 0.9322, 0.2654, 0.9162, 0.3069, 0.9126, 0.7023, 0.5599, 0.7043, 0.6016, 0.6657, 0.6016, 0.6677, 0.5599, 0.5133, 0.3031, 0.4722, 0.2986, 0.4719, 0.2617, 0.5132, 0.258, 0.9833, 0.8975, 0.9416, 0.8975, 0.9825, 0.8894, 0.135, 0.9945, 0.1759, 0.9864, 0.1767, 0.9945, 0.5641, 0.3083, 0.5133, 0.3031, 0.5132, 0.258, 0.5641, 0.2531, 0.3979, 0.9596, 0.3564, 0.9557, 0.3564, 0.9476, 0.3979, 0.9437, 0.6175, 0.5599, 0.6187, 0.6016, 0.5778, 0.6016, 0.579, 0.5599, 0.9083, 0.4459, 0.9047, 0.4874, 0.8887, 0.4874, 0.8851, 0.4459, 0.738, 0.04315, 0.7399, 0.08482, 0.7014, 0.08482, 0.7033, 0.04315, 0.8985, 0.6365, 0.8954, 0.6781, 0.8722, 0.6781, 0.869, 0.6365, 0.2118, 0.7381, 0.2144, 0.7797, 0.1797, 0.7797, 0.1823, 0.7381, 0.7792, 0.4459, 0.7766, 0.4875, 0.7471, 0.4875, 0.7445, 0.4459, 0.8471, 0.2229, 0.8503, 0.2645, 0.8208, 0.2645, 0.8239, 0.2229, 0.526, 0.7357, 0.5241, 0.7774, 0.4894, 0.7774, 0.4875, 0.7357, 0.9054, 0.2229, 0.909, 0.2645, 0.8859, 0.2645, 0.8895, 0.2229, 0.2207, 0.5599, 0.2195, 0.6016, 0.1809, 0.6016, 0.1797, 0.5599, 0.09024, 0.9323, 0.1318, 0.9284, 0.1318, 0.9444, 0.09024, 0.9404, 0.7766, 0.09024, 0.7792, 0.1319, 0.7445, 0.1319, 0.7471, 0.09024, 0.8169, 0.4459, 0.8143, 0.4875, 0.7848, 0.4875, 0.7822, 0.4459, 0.8455, 0.3564, 0.8486, 0.398, 0.8191, 0.398, 0.8223, 0.3564, 0.04007, 0.7373, 0.03814, 0.779, 0.003453, 0.779, 0.001525, 0.7373, 0.9317, 0.2229, 0.9353, 0.2645, 0.9121, 0.2645, 0.9157, 0.2229, 0.608, 0.2677, 0.6069, 0.3094, 0.5683, 0.3094, 0.5671, 0.2677, 0.2206, 0.9449, 0.2622, 0.941, 0.2622, 0.9569, 0.2206, 0.953, 0.5132, 0.258, 0.4719, 0.2617, 0.4644, 0.2256, 0.5042, 0.2137, 0.9956, 0.667, 0.954, 0.6629, 0.9956, 0.6588, 0.9416, 0.9087, 0.9825, 0.9006, 0.9833, 0.9087, 0.5641, 0.2531, 0.5132, 0.258, 0.5042, 0.2137, 0.5532, 0.1989, 0.3069, 0.9738, 0.2654, 0.9699, 0.2654, 0.9618, 0.3069, 0.9579, 0.2634, 0.6047, 0.2646, 0.6464, 0.2237, 0.6464, 0.2249, 0.6047, 0.9337, 0.3564, 0.93, 0.398, 0.9141, 0.398, 0.9105, 0.3564, 0.7379, 0.1766, 0.7399, 0.2183, 0.7013, 0.2183, 0.7033, 0.1766, 0.8857, 0.04315, 0.8825, 0.08474, 0.8593, 0.08474, 0.8562, 0.04315, 0.7044, 0.9842, 0.6626, 0.9842, 0.7036, 0.9761, 0.952, 0.5903, 0.9929, 0.5822, 0.9937, 0.5903, 0.5532, 0.1989, 0.5042, 0.2137, 0.4866, 0.1721, 0.5317, 0.1478, 0.529, 0.9587, 0.4875, 0.9547, 0.4875, 0.9466, 0.529, 0.9427, 0.6175, 0.6047, 0.6187, 0.6464, 0.5778, 0.6464, 0.579, 0.6047, 0.951, 0.6365, 0.9474, 0.6781, 0.9314, 0.6781, 0.9278, 0.6365, 0.5697, 0.6934, 0.5716, 0.7351, 0.533, 0.7351, 0.535, 0.6934, 0.8985, 0.7796, 0.8954, 0.8212, 0.8722, 0.8212, 0.869, 0.7796, 0.7841, 0.5599, 0.7867, 0.6016, 0.752, 0.6016, 0.7546, 0.5599, 0.6534, 0.7758, 0.6508, 0.8175, 0.6213, 0.8175, 0.6187, 0.7758, 0.02786, 0.8267, 0.03102, 0.8683, 0.001525, 0.8683, 0.004686, 0.8267, 0.3502, 0.7342, 0.3483, 0.7759, 0.3136, 0.7759, 0.3116, 0.7342, 0.9261, 0.6864, 0.9297, 0.728, 0.9065, 0.728, 0.9101, 0.6864, 0.1751, 0.6039, 0.1739, 0.6456, 0.1354, 0.6456, 0.1342, 0.6039, 0.3116, 0.9451, 0.3532, 0.9412, 0.3532, 0.9571, 0.3116, 0.9532, 0.5042, 0.2137, 0.4644, 0.2256, 0.4498, 0.1916, 0.4866, 0.1721, 0.1697, 0.7758, 0.1671, 0.8175, 0.1376, 0.8175, 0.135, 0.7758, 0.8463, 0.4459, 0.8495, 0.4875, 0.82, 0.4875, 0.8231, 0.4459, 0.6156, 0.7357, 0.6137, 0.7774, 0.579, 0.7774, 0.577, 0.7357, 0.9309, 0.09024, 0.9345, 0.1318, 0.9113, 0.1318, 0.9149, 0.09024, 0.608, 0.09024, 0.6069, 0.1319, 0.5683, 0.1319, 0.5671, 0.09024, 0.9333, 0.04706, 0.9749, 0.04315, 0.9749, 0.05911, 0.9333, 0.0552, 0.4866, 0.1721, 0.4498, 0.1916, 0.4289, 0.161, 0.4612, 0.1346, 0.3071, 0.985, 0.2654, 0.985, 0.3063, 0.9769, 0.09006, 0.9928, 0.1316, 0.9887, 0.1316, 0.9969, 0.5317, 0.1478, 0.4866, 0.1721, 0.4612, 0.1346, 0.5006, 0.102, 0.9615, 0.2836, 0.92, 0.2797, 0.92, 0.2716, 0.9615, 0.2677, 0.5728, 0.6039, 0.574, 0.6456, 0.533, 0.6456, 0.5342, 0.6039, 0.9248, 0.7349, 0.9212, 0.7765, 0.9052, 0.7765, 0.9016, 0.7349, 0.7439, 0.7349, 0.7459, 0.7766, 0.7073, 0.7766, 0.7093, 0.7349, 0.882, 0.4459, 0.8789, 0.4875, 0.8557, 0.4875, 0.8525, 0.4459, 0.775, 0.04315, 0.7776, 0.08478, 0.743, 0.08478, 0.7455, 0.04315, 0.5006, 0.102, 0.4612, 0.1346, 0.4288, 0.1029, 0.4612, 0.06309, 0.09024, 0.9474, 0.1318, 0.9513, 0.1318, 0.9595, 0.09024, 0.9634, 0.3514, 0.6039, 0.3526, 0.6456, 0.3116, 0.6456, 0.3128, 0.6039, 0.9248, 0.7796, 0.9212, 0.8212, 0.9052, 0.8212, 0.9016, 0.7796, 0.1269, 0.6926, 0.1288, 0.7343, 0.09024, 0.7343, 0.09217, 0.6926, 0.882, 0.09024, 0.8789, 0.1318, 0.8557, 0.1318, 0.8525, 0.09024, 0.7774, 0.2229, 0.78, 0.2646, 0.7453, 0.2646, 0.7479, 0.2229, 0.07787, 0.7766, 0.07527, 0.8183, 0.04578, 0.8183, 0.04318, 0.7766, 0.4275, 0.8244, 0.4306, 0.866, 0.4011, 0.866, 0.4043, 0.8244, 0.7784, 0.3564, 0.7764, 0.3981, 0.7417, 0.3981, 0.7398, 0.3564, 0.9031, 0.4906, 0.9067, 0.5322, 0.8835, 0.5322, 0.8871, 0.4906, 0.08719, 0.6047, 0.08601, 0.6464, 0.04746, 0.6464, 0.04628, 0.6047, 0.7904, 0.9539, 0.7489, 0.9578, 0.7489, 0.9419, 0.7904, 0.9458, 0.4612, 0.1346, 0.4289, 0.161, 0.4022, 0.1351, 0.4288, 0.1029, 0.09006, 0.9776, 0.1318, 0.9776, 0.09085, 0.9857, 0.9937, 0.5934, 0.9528, 0.6015, 0.952, 0.5934, 0.8934, 0.5599, 0.8965, 0.6015, 0.867, 0.6015, 0.8702, 0.5599, 0.7399, 0.4906, 0.738, 0.5323, 0.7033, 0.5323, 0.7014, 0.4906, 0.9212, 0.6365, 0.9248, 0.6781, 0.9016, 0.6781, 0.9052, 0.6365, 0.2207, 0.6047, 0.2195, 0.6464, 0.1809, 0.6464, 0.1797, 0.6047, 0.08472, 0.9509, 0.04318, 0.9548, 0.04318, 0.9389, 0.08472, 0.9428, 0.4288, 0.1029, 0.4022, 0.1351, 0.371, 0.1148, 0.3909, 0.078, 0.7937, 0.9799, 0.8354, 0.9799, 0.7945, 0.988, 0.9571, 0.9832, 0.9162, 0.9913, 0.9154, 0.9832, 0.4612, 0.06309, 0.4288, 0.1029, 0.3909, 0.078, 0.4148, 0.03269, 0.9239, 0.135, 0.9655, 0.1389, 0.9655, 0.147, 0.9239, 0.151, 0.08601, 0.5599, 0.08719, 0.6016, 0.04628, 0.6016, 0.04746, 0.5599, 0.8614, 0.9015, 0.8578, 0.9431, 0.8418, 0.9431, 0.8382, 0.9015, 0.7348, 0.3564, 0.7368, 0.3981, 0.6982, 0.3981, 0.7002, 0.3564, 0.9035, 0.6864, 0.9003, 0.728, 0.8771, 0.728, 0.874, 0.6864, 0.562, 0.7758, 0.5646, 0.8175, 0.53, 0.8175, 0.5325, 0.7758, 0.8153, 0.1766, 0.8128, 0.2183, 0.7833, 0.2183, 0.7807, 0.1766, 0.6069, 0.4459, 0.608, 0.4876, 0.5671, 0.4876, 0.5683, 0.4459, 0.9504, 0.4011, 0.9468, 0.4427, 0.9308, 0.4427, 0.9272, 0.4011, 0.7023, 0.6934, 0.7043, 0.735, 0.6657, 0.735, 0.6677, 0.6934, 0.898, 0.4011, 0.8948, 0.4427, 0.8716, 0.4427, 0.8685, 0.4011, 0.8128, 0.4906, 0.8154, 0.5323, 0.7807, 0.5323, 0.7833, 0.4906, 0.3001, 0.7766, 0.2975, 0.8182, 0.268, 0.8182, 0.2654, 0.7766, 0.8678, 0.6864, 0.8709, 0.728, 0.8414, 0.728, 0.8446, 0.6864, 0.4397, 0.735, 0.4378, 0.7766, 0.4031, 0.7766, 0.4011, 0.735, 0.0211, 0.8714, 0.0247, 0.9129, 0.001525, 0.9129, 0.005131, 0.8714, 0.53, 0.6047, 0.5288, 0.6464, 0.4903, 0.6464, 0.4891, 0.6047, 0.9791, 0.1213, 0.9375, 0.1252, 0.9375, 0.1093, 0.9791, 0.1132, 0.3909, 0.078, 0.371, 0.1148, 0.3364, 0.101, 0.3488, 0.06099, 0.09006, 0.9664, 0.1318, 0.9664, 0.09085, 0.9745, 0.9937, 0.5599, 0.9528, 0.568, 0.952, 0.5599, 0.4148, 0.03269, 0.3909, 0.078, 0.3488, 0.06099, 0.3635, 0.01192, 0.4428, 0.9409, 0.4843, 0.9448, 0.4843, 0.953, 0.4428, 0.9569, 0.9054, 0.3093, 0.909, 0.3509, 0.8859, 0.3509, 0.8895, 0.3093, 0.3086, 0.6047, 0.3074, 0.6464, 0.2689, 0.6464, 0.2677, 0.6047, 0.9569, 0.9461, 0.9154, 0.95, 0.9154, 0.934, 0.9569, 0.9379, 0.3488, 0.06099, 0.3364, 0.101, 0.2998, 0.09405, 0.3042, 0.05245, 0.952, 0.5711, 0.9937, 0.5711, 0.9528, 0.5792, 0.9833, 0.9229, 0.9424, 0.931, 0.9416, 0.9229, 0.3635, 0.01192, 0.3488, 0.06099, 0.3042, 0.05245, 0.3091, 0.001525, 0.135, 0.9562, 0.1765, 0.9601, 0.1765, 0.9683, 0.135, 0.9722, 0.5288, 0.5599, 0.53, 0.6016, 0.4891, 0.6016, 0.4903, 0.5599, 0.949, 0.5599, 0.9454, 0.6015, 0.9294, 0.6015, 0.9258, 0.5599, 0.7023, 0.6486, 0.7043, 0.6903, 0.6657, 0.6903, 0.6677, 0.6486, 0.8985, 0.7349, 0.8954, 0.7765, 0.8722, 0.7765, 0.869, 0.7349, 0.3437, 0.7789, 0.3463, 0.8206, 0.3116, 0.8206, 0.3142, 0.7789, 0.742, 0.7797, 0.7394, 0.8213, 0.7099, 0.8213, 0.7073, 0.7797, 0.8471, 0.3093, 0.8503, 0.3509, 0.8208, 0.3509, 0.8239, 0.3093, 0.7383, 0.4011, 0.7364, 0.4428, 0.7017, 0.4428, 0.6998, 0.4011, 0.6626, 0.9119, 0.7042, 0.9155, 0.7042, 0.9314, 0.6626, 0.935, 0.3051, 0.6494, 0.307, 0.6911, 0.2685, 0.6911, 0.2704, 0.6494, 0.3564, 0.8849, 0.398, 0.888, 0.398, 0.9112, 0.3564, 0.9144, 0.8187, 0.6486, 0.8213, 0.6903, 0.7867, 0.6903, 0.7892, 0.6486, 0.8208, 0.4011, 0.8182, 0.4428, 0.7887, 0.4428, 0.7861, 0.4011, 0.8654, 0.4275, 0.8238, 0.4306, 0.8238, 0.4011, 0.8654, 0.4043, 0.7459, 0.6486, 0.7439, 0.6903, 0.7093, 0.6903, 0.7073, 0.6486, 0.08474, 0.9322, 0.04318, 0.9358, 0.04318, 0.9126, 0.08474, 0.9162, 0.3086, 0.5599, 0.3074, 0.6016, 0.2689, 0.6016, 0.2677, 0.5599, 0.8765, 0.5515, 0.835, 0.5554, 0.835, 0.5395, 0.8765, 0.5434, 0.3042, 0.05245, 0.2998, 0.09405, 0.2625, 0.09431, 0.2588, 0.05265, 0.5747, 0.979, 0.6157, 0.9871, 0.5739, 0.9871, 0.9169, 0.298, 0.8754, 0.302, 0.8754, 0.2939, 0.3091, 0.001525, 0.3042, 0.05245, 0.2588, 0.05265, 0.2539, 0.001816, 0.92, 0.2867, 0.9615, 0.2906, 0.9615, 0.2987, 0.92, 0.3027, 0.6508, 0.09024, 0.652, 0.1319, 0.6111, 0.1319, 0.6123, 0.09024, 0.608, 0.3124, 0.6069, 0.3541, 0.5683, 0.3541, 0.5671, 0.3124, 0.7428, 0.5515, 0.7012, 0.5554, 0.7012, 0.5395, 0.7428, 0.5434, 0.2588, 0.05265, 0.2625, 0.09431, 0.2258, 0.1017, 0.2144, 0.06147, 0.5739, 0.9901, 0.6155, 0.9942, 0.5739, 0.9983, 0.9952, 0.4346, 0.9543, 0.4427, 0.9535, 0.4346, 0.2539, 0.001816, 0.2588, 0.05265, 0.2144, 0.06147, 0.1999, 0.01263, 0.9231, 0.001525, 0.9647, 0.005438, 0.9647, 0.01358, 0.9231, 0.01749, 0.6508, 0.001525, 0.652, 0.04323, 0.6111, 0.04323, 0.6123, 0.001525, 0.8785, 0.001525, 0.9201, 0.005131, 0.9201, 0.0211, 0.8785, 0.0247, 0.393, 0.6926, 0.3949, 0.7343, 0.3564, 0.7343, 0.3583, 0.6926, 0.135, 0.8856, 0.1766, 0.8888, 0.1766, 0.912, 0.135, 0.9151, 0.8151, 0.2229, 0.8177, 0.2646, 0.783, 0.2646, 0.7856, 0.2229, 0.8177, 0.3093, 0.8151, 0.351, 0.7856, 0.351, 0.783, 0.3093, 0.7905, 0.8832, 0.7489, 0.8864, 0.7489, 0.8569, 0.7905, 0.86, 0.7383, 0.2677, 0.7364, 0.3094, 0.7017, 0.3094, 0.6998, 0.2677, 0.4844, 0.9081, 0.4428, 0.9117, 0.4428, 0.8885, 0.4844, 0.8921, 0.6137, 0.691, 0.6156, 0.7327, 0.577, 0.7327, 0.579, 0.691, 0.4428, 0.8559, 0.4844, 0.8591, 0.4844, 0.8823, 0.4428, 0.8854, 0.8187, 0.7349, 0.8213, 0.7766, 0.7867, 0.7766, 0.7892, 0.7349, 0.8213, 0.7796, 0.8187, 0.8213, 0.7892, 0.8213, 0.7867, 0.7796, 0.08478, 0.8477, 0.04318, 0.8508, 0.04318, 0.8213, 0.08478, 0.8245, 0.4844, 0.691, 0.4825, 0.7327, 0.4478, 0.7327, 0.4459, 0.691, 0.3069, 0.906, 0.2654, 0.9096, 0.2654, 0.8864, 0.3069, 0.89, 0.608, 0.2229, 0.6069, 0.2646, 0.5683, 0.2646, 0.5671, 0.2229, 0.9211, 0.5515, 0.8796, 0.5554, 0.8796, 0.5395, 0.9211, 0.5434, 0.2144, 0.06147, 0.2258, 0.1017, 0.1913, 0.1155, 0.1726, 0.07843, 0.04318, 0.9881, 0.0847, 0.9921, 0.04318, 0.9962, 0.9954, 0.8243, 0.9545, 0.8324, 0.9537, 0.8243, 0.1999, 0.01263, 0.2144, 0.06147, 0.1726, 0.07843, 0.1492, 0.03341, 0.9367, 0.3564, 0.9782, 0.3603, 0.9782, 0.3685, 0.9367, 0.3724, 0.6508, 0.2677, 0.652, 0.3094, 0.6111, 0.3094, 0.6123, 0.2677, 0.8708, 0.8894, 0.9123, 0.893, 0.9123, 0.909, 0.8708, 0.9126, 0.9761, 0.6167, 0.9346, 0.6206, 0.9346, 0.6047, 0.9761, 0.6086, 0.1726, 0.07843, 0.1913, 0.1155, 0.1604, 0.1355, 0.135, 0.103, 0.954, 0.8131, 0.9956, 0.8172, 0.954, 0.8213, 0.262, 0.9942, 0.2205, 0.9983, 0.2205, 0.9901, 0.1492, 0.03341, 0.1726, 0.07843, 0.135, 0.103, 0.1034, 0.06345, 0.4428, 0.96, 0.4843, 0.9639, 0.4843, 0.972, 0.4428, 0.9759, 0.6615, 0.5599, 0.6627, 0.6016, 0.6218, 0.6016, 0.623, 0.5599, 0.8887, 0.04315, 0.9303, 0.04675, 0.9303, 0.06272, 0.8887, 0.06632, 0.03814, 0.6926, 0.04007, 0.7343, 0.001525, 0.7343, 0.003453, 0.6926, 0.8708, 0.8569, 0.9124, 0.86, 0.9124, 0.8832, 0.8708, 0.8864, 0.03362, 0.782, 0.03621, 0.8237, 0.001525, 0.8237, 0.004119, 0.782, 0.5222, 0.7805, 0.5196, 0.8221, 0.4901, 0.8221, 0.4875, 0.7805, 0.1766, 0.8469, 0.135, 0.85, 0.135, 0.8205, 0.1766, 0.8237, 0.307, 0.6941, 0.3051, 0.7358, 0.2704, 0.7358, 0.2685, 0.6941, 0.9244, 0.8439, 0.8829, 0.8475, 0.8829, 0.8243, 0.9244, 0.8279, 0.6119, 0.04628, 0.6536, 0.04746, 0.6536, 0.08601, 0.6119, 0.08719, 0.2091, 0.8652, 0.206, 0.9068, 0.1828, 0.9068, 0.1796, 0.8652, 0.5716, 0.7702, 0.53, 0.7728, 0.53, 0.7381, 0.5716, 0.7407, 0.5739, 0.8182, 0.6156, 0.8208, 0.6156, 0.8503, 0.5739, 0.8529, 0.8825, 0.1766, 0.8856, 0.2182, 0.8561, 0.2182, 0.8593, 0.1766, 0.7112, 0.6047, 0.7529, 0.6066, 0.7529, 0.6413, 0.7112, 0.6432, 0.9349, 0.8894, 0.9386, 0.931, 0.9154, 0.931, 0.919, 0.8894, 0.4421, 0.6047, 0.4409, 0.6464, 0.4023, 0.6464, 0.4011, 0.6047, 0.3979, 0.9747, 0.3564, 0.9786, 0.3564, 0.9627, 0.3979, 0.9666, 0.135, 0.103, 0.1604, 0.1355, 0.1343, 0.1611, 0.1031, 0.1343, 0.6626, 0.9873, 0.7044, 0.9873, 0.6634, 0.9954, 0.9954, 0.8355, 0.9545, 0.8436, 0.9537, 0.8355, 0.1034, 0.06345, 0.135, 0.103, 0.1031, 0.1343, 0.06439, 0.1018, 0.7935, 0.9609, 0.835, 0.9648, 0.835, 0.9729, 0.7935, 0.9769, 0.13, 0.6039, 0.1312, 0.6456, 0.09024, 0.6456, 0.09143, 0.6039, 0.9242, 0.4011, 0.9206, 0.4427, 0.9046, 0.4427, 0.901, 0.4011, 0.6975, 0.2595, 0.6558, 0.2615, 0.6558, 0.2229, 0.6975, 0.2249, 0.1031, 0.1343, 0.1343, 0.1611, 0.1138, 0.1913, 0.07797, 0.1713, 0.2654, 0.988, 0.3069, 0.9921, 0.2654, 0.9962, 0.9958, 0.6365, 0.9548, 0.6446, 0.954, 0.6365, 0.06439, 0.1018, 0.1031, 0.1343, 0.07797, 0.1713, 0.03362, 0.147, 0.9383, 0.2419, 0.9799, 0.2459, 0.9799, 0.254, 0.9383, 0.2579, 0.1319, 0.5996, 0.09024, 0.6008, 0.09024, 0.5599, 0.1319, 0.5611, 0.9381, 0.1766, 0.9345, 0.2182, 0.9185, 0.2182, 0.9149, 0.1766, 0.6536, 0.2164, 0.6119, 0.2183, 0.6119, 0.1797, 0.6536, 0.1817, 0.8677, 0.8569, 0.8646, 0.8985, 0.8414, 0.8985, 0.8382, 0.8569, 0.4844, 0.8125, 0.4428, 0.8151, 0.4428, 0.7805, 0.4844, 0.7831, 0.756, 0.6047, 0.7976, 0.6073, 0.7976, 0.6368, 0.756, 0.6394, 0.5615, 0.8205, 0.5646, 0.8621, 0.5351, 0.8621, 0.5383, 0.8205, 0.6998, 0.09024, 0.7415, 0.09217, 0.7415, 0.1269, 0.6998, 0.1288, 0.9317, 0.3093, 0.9353, 0.3509, 0.9121, 0.3509, 0.9157, 0.3093, 0.6111, 0.2229, 0.6528, 0.2241, 0.6528, 0.2627, 0.6111, 0.2638, 0.9743, 0.6985, 0.9327, 0.7024, 0.9327, 0.6864, 0.9743, 0.6904, 0.7937, 0.7254, 0.752, 0.728, 0.752, 0.6934, 0.7937, 0.6959, 0.2206, 0.7805, 0.2623, 0.7831, 0.2623, 0.8126, 0.2206, 0.8152, 0.8448, 0.4906, 0.8479, 0.5322, 0.8184, 0.5322, 0.8216, 0.4906, 0.3116, 0.6926, 0.3533, 0.6945, 0.3533, 0.7292, 0.3116, 0.7311, 0.9293, 0.4906, 0.9329, 0.5322, 0.9098, 0.5322, 0.9134, 0.4906, 0.09024, 0.6486, 0.1319, 0.6498, 0.1319, 0.6884, 0.09024, 0.6895, 0.9655, 0.1661, 0.9239, 0.17, 0.9239, 0.154, 0.9655, 0.1579, 0.07797, 0.1713, 0.1138, 0.1913, 0.09984, 0.225, 0.0607, 0.2125, 0.954, 0.7907, 0.9956, 0.7948, 0.954, 0.7989, 0.9958, 0.6477, 0.9548, 0.6558, 0.954, 0.6477, 0.03362, 0.147, 0.07797, 0.1713, 0.0607, 0.2125, 0.01238, 0.1974, 0.9375, 0.4649, 0.9791, 0.4688, 0.9791, 0.4769, 0.9375, 0.4809, 0.3533, 0.5996, 0.3116, 0.6008, 0.3116, 0.5599, 0.3533, 0.5611, 0.4243, 0.869, 0.4207, 0.9106, 0.4048, 0.9106, 0.4011, 0.869, 0.6967, 0.4378, 0.6551, 0.4397, 0.6551, 0.4011, 0.6967, 0.4031, 0.8828, 0.3093, 0.8797, 0.3509, 0.8565, 0.3509, 0.8533, 0.3093, 0.9954, 0.8466, 0.9545, 0.8547, 0.9537, 0.8466, 0.01238, 0.1974, 0.0607, 0.2125, 0.05195, 0.2563, 0.001525, 0.2511, 0.9375, 0.4459, 0.9791, 0.4498, 0.9791, 0.4579, 0.9375, 0.4618, 0.6123, 0.4876, 0.6111, 0.4459, 0.652, 0.4459, 0.6508, 0.4876, 0.9074, 0.3564, 0.9038, 0.398, 0.8879, 0.398, 0.8842, 0.3564, 0.6967, 0.3043, 0.6551, 0.3062, 0.6551, 0.2677, 0.6967, 0.2696, 0.8828, 0.2229, 0.8797, 0.2645, 0.8565, 0.2645, 0.8533, 0.2229, 0.7515, 0.8213, 0.7489, 0.7796, 0.7836, 0.7796, 0.781, 0.8213, 0.4011, 0.8213, 0.4037, 0.7797, 0.4332, 0.7797, 0.4358, 0.8213, 0.206, 0.8205, 0.2091, 0.8621, 0.1796, 0.8621, 0.1828, 0.8205, 0.7073, 0.5599, 0.749, 0.5618, 0.749, 0.5965, 0.7073, 0.5985, 0.9083, 0.1766, 0.9119, 0.2182, 0.8887, 0.2182, 0.8923, 0.1766, 0.6111, 0.4428, 0.6123, 0.4011, 0.6508, 0.4011, 0.652, 0.4428, 0.7904, 0.9729, 0.7489, 0.9769, 0.7489, 0.9609, 0.7904, 0.9648, 0.0607, 0.2125, 0.09984, 0.225, 0.09288, 0.2607, 0.05195, 0.2563, 0.9535, 0.4234, 0.9952, 0.4234, 0.9543, 0.4315, 0.398, 0.8787, 0.3564, 0.8818, 0.3564, 0.8523, 0.398, 0.8555, 0.04628, 0.7358, 0.0482, 0.6942, 0.08289, 0.6942, 0.08482, 0.7358, 0.917, 0.2872, 0.8754, 0.2909, 0.8754, 0.2677, 0.917, 0.2713, 0.3533, 0.6895, 0.3116, 0.6884, 0.3116, 0.6498, 0.3533, 0.6486, 0.9775, 0.5027, 0.936, 0.5066, 0.936, 0.4906, 0.9775, 0.4946, 0.05195, 0.2563, 0.09288, 0.2607, 0.09318, 0.2973, 0.05207, 0.3011, 0.04398, 0.9769, 0.0849, 0.985, 0.04318, 0.985, 0.9956, 0.7836, 0.954, 0.7877, 0.954, 0.7796, 0.001525, 0.2511, 0.05195, 0.2563, 0.05207, 0.3011, 0.001525, 0.3061, 0.3116, 0.9602, 0.3532, 0.9641, 0.3532, 0.9722, 0.3116, 0.9761, 0.001525, 0.6498, 0.04323, 0.6486, 0.04323, 0.6895, 0.001525, 0.6884, 0.7489, 0.9156, 0.7905, 0.9193, 0.7905, 0.9352, 0.7489, 0.9388, 0.6586, 0.3981, 0.6566, 0.3564, 0.6952, 0.3564, 0.6932, 0.3981, 0.04318, 0.8539, 0.08478, 0.857, 0.08478, 0.8802, 0.04318, 0.8834, 0.3564, 0.7846, 0.398, 0.782, 0.398, 0.8167, 0.3564, 0.8141, 0.8423, 0.6394, 0.8007, 0.6368, 0.8007, 0.6073, 0.8423, 0.6047, 0.9327, 0.7055, 0.9743, 0.7094, 0.9743, 0.7175, 0.9327, 0.7214, 0.3564, 0.6498, 0.3981, 0.6486, 0.3981, 0.6895, 0.3564, 0.6884, 0.7936, 0.9156, 0.8351, 0.9193, 0.8351, 0.9352, 0.7936, 0.9388, 0.6566, 0.0482, 0.6983, 0.04628, 0.6983, 0.08482, 0.6566, 0.08289, 0.7936, 0.8569, 0.8352, 0.86, 0.8352, 0.8832, 0.7936, 0.8864, 0.7892, 0.004119, 0.8308, 0.001525, 0.8308, 0.03621, 0.7892, 0.03362, 0.1319, 0.8167, 0.09024, 0.8141, 0.09024, 0.7846, 0.1319, 0.782, 0.307, 0.8476, 0.2654, 0.8508, 0.2654, 0.8213, 0.307, 0.8244, 0.4428, 0.7319, 0.4011, 0.73, 0.4011, 0.6953, 0.4428, 0.6934, 0.6155, 0.9081, 0.5739, 0.9117, 0.5739, 0.8885, 0.6155, 0.8921, 0.6536, 0.3981, 0.6119, 0.3969, 0.6119, 0.3584, 0.6536, 0.3572, 0.7874, 0.5515, 0.7458, 0.5554, 0.7458, 0.5395, 0.7874, 0.5434, 0.05207, 0.3011, 0.09318, 0.2973, 0.1007, 0.3333, 0.06108, 0.3451, 0.954, 0.7461, 0.9956, 0.7502, 0.954, 0.7543, 0.9763, 0.6237, 0.9354, 0.6318, 0.9346, 0.6237, 0.001525, 0.3061, 0.05207, 0.3011, 0.06108, 0.3451, 0.0124, 0.36, 0.6967, 0.04007, 0.6551, 0.03814, 0.6551, 0.003453, 0.6967, 0.001525, 0.8869, 0.6242, 0.8453, 0.6278, 0.8453, 0.6047, 0.8869, 0.6083, 0.6528, 0.3533, 0.6111, 0.3522, 0.6111, 0.3136, 0.6528, 0.3124, 0.8319, 0.5515, 0.7904, 0.5554, 0.7904, 0.5395, 0.8319, 0.5434, 0.06108, 0.3451, 0.1007, 0.3333, 0.1153, 0.3672, 0.07863, 0.3866, 0.9416, 0.9117, 0.9833, 0.9117, 0.9424, 0.9198, 0.9954, 0.8578, 0.9545, 0.8659, 0.9537, 0.8578, 0.0124, 0.36, 0.06108, 0.3451, 0.07863, 0.3866, 0.03375, 0.4108, 0.5739, 0.96, 0.6155, 0.9639, 0.6155, 0.972, 0.5739, 0.9759, 0.6218, 0.6059, 0.6635, 0.6047, 0.6635, 0.6456, 0.6218, 0.6444, 0.5739, 0.9147, 0.6155, 0.9183, 0.6155, 0.9343, 0.5739, 0.9379, 0.6566, 0.4926, 0.6983, 0.4906, 0.6983, 0.5292, 0.6566, 0.5273, 0.3116, 0.8562, 0.3532, 0.8593, 0.3532, 0.8825, 0.3116, 0.8856, 0.1727, 0.7854, 0.2144, 0.7828, 0.2144, 0.8175, 0.1727, 0.8149, 0.8277, 0.3024, 0.7861, 0.2998, 0.7861, 0.2703, 0.8277, 0.2677, 0.5291, 0.8515, 0.4875, 0.8546, 0.4875, 0.8251, 0.5291, 0.8283, 0.1747, 0.6486, 0.1759, 0.6903, 0.135, 0.6903, 0.1362, 0.6486, 0.3116, 0.9149, 0.3532, 0.9185, 0.3532, 0.9345, 0.3116, 0.9381, 0.6665, 0.6066, 0.7082, 0.6047, 0.7082, 0.6432, 0.6665, 0.6413, 0.4875, 0.8577, 0.5291, 0.8609, 0.5291, 0.884, 0.4875, 0.8872, 0.7967, 0.6959, 0.8384, 0.6934, 0.8384, 0.728, 0.7967, 0.7254, 0.6603, 0.7728, 0.6187, 0.7702, 0.6187, 0.7407, 0.6603, 0.7381, 0.7042, 0.8469, 0.6626, 0.85, 0.6626, 0.8205, 0.7042, 0.8237, 0.6187, 0.688, 0.577, 0.686, 0.577, 0.6513, 0.6187, 0.6494, 0.3532, 0.9083, 0.3116, 0.9119, 0.3116, 0.8887, 0.3532, 0.8923, 0.08719, 0.6494, 0.08601, 0.6911, 0.04746, 0.6911, 0.04628, 0.6494, 0.9799, 0.235, 0.9383, 0.2389, 0.9383, 0.2229, 0.9799, 0.2268, 0.07863, 0.3866, 0.1153, 0.3672, 0.1362, 0.3976, 0.104, 0.4239, 0.954, 0.7349, 0.9956, 0.739, 0.954, 0.7431, 0.353, 0.9944, 0.3115, 0.9985, 0.3115, 0.9903, 0.03375, 0.4108, 0.07863, 0.3866, 0.104, 0.4239, 0.06472, 0.4565, 0.4875, 0.9617, 0.529, 0.9656, 0.529, 0.9738, 0.4875, 0.9777, 0.8708, 0.9193, 0.9123, 0.9156, 0.9123, 0.9388, 0.8708, 0.9352, 0.6627, 0.6486, 0.6615, 0.6903, 0.623, 0.6903, 0.6218, 0.6486, 0.9367, 0.3794, 0.9782, 0.3754, 0.9782, 0.3914, 0.9367, 0.3875, 0.104, 0.4239, 0.1362, 0.3976, 0.1628, 0.4234, 0.1363, 0.4556, 0.9956, 0.6782, 0.954, 0.6741, 0.9956, 0.67, 0.9535, 0.4092, 0.9944, 0.4011, 0.9952, 0.4092, 0.06472, 0.4565, 0.104, 0.4239, 0.1363, 0.4556, 0.1041, 0.4952, 0.9775, 0.5256, 0.936, 0.5217, 0.936, 0.5136, 0.9775, 0.5097, 0.6516, 0.135, 0.6528, 0.1767, 0.6119, 0.1767, 0.6131, 0.135, 0.2622, 0.9117, 0.2206, 0.9081, 0.2206, 0.8921, 0.2622, 0.8885, 0.6967, 0.1269, 0.6551, 0.1288, 0.6551, 0.09024, 0.6967, 0.09217, 0.7905, 0.8538, 0.7489, 0.8507, 0.7489, 0.8275, 0.7905, 0.8243, 0.307, 0.771, 0.2654, 0.7736, 0.2654, 0.7389, 0.307, 0.7415, 0.09024, 0.8198, 0.1319, 0.8224, 0.1319, 0.8519, 0.09024, 0.8545, 0.8339, 0.004686, 0.8755, 0.001525, 0.8755, 0.03102, 0.8339, 0.02786, 0.6998, 0.4459, 0.7415, 0.4478, 0.7415, 0.4825, 0.6998, 0.4844, 0.7042, 0.9088, 0.6626, 0.9052, 0.6626, 0.8892, 0.7042, 0.8856, 0.4876, 0.686, 0.4459, 0.688, 0.4459, 0.6494, 0.4876, 0.6513, 0.866, 0.7644, 0.8244, 0.7613, 0.8244, 0.7381, 0.866, 0.7349, 0.8316, 0.1671, 0.79, 0.1697, 0.79, 0.135, 0.8316, 0.1376, 0.5739, 0.7805, 0.6156, 0.7831, 0.6156, 0.8125, 0.5739, 0.8151, 0.8308, 0.2708, 0.8724, 0.2677, 0.8724, 0.2972, 0.8308, 0.294, 0.7006, 0.3124, 0.7422, 0.3144, 0.7422, 0.349, 0.7006, 0.351, 0.2206, 0.9183, 0.2622, 0.9147, 0.2622, 0.9379, 0.2206, 0.9343, 0.6119, 0.4906, 0.6536, 0.4918, 0.6536, 0.5304, 0.6119, 0.5316, 0.9154, 0.957, 0.9569, 0.953, 0.9569, 0.969, 0.9154, 0.9651, 0.1363, 0.4556, 0.1628, 0.4234, 0.194, 0.4436, 0.1742, 0.4804, 0.9829, 0.2182, 0.9411, 0.2182, 0.9821, 0.2101, 0.4426, 0.9942, 0.4841, 0.9901, 0.4841, 0.9983, 0.1041, 0.4952, 0.1363, 0.4556, 0.1742, 0.4804, 0.1503, 0.5255, 0.8797, 0.9769, 0.8381, 0.9729, 0.8381, 0.9648, 0.8797, 0.9609, 0.04323, 0.5996, 0.001526, 0.6008, 0.001525, 0.5599, 0.04323, 0.5611, 0.1797, 0.6494, 0.2214, 0.6506, 0.2214, 0.6891, 0.1797, 0.6903, 0.6626, 0.961, 0.7042, 0.9571, 0.7042, 0.9731, 0.6626, 0.9692, 0.1742, 0.4804, 0.194, 0.4436, 0.2286, 0.4575, 0.2162, 0.4974, 0.9208, 0.1694, 0.8793, 0.1653, 0.9208, 0.1612, 0.7489, 0.988, 0.7898, 0.9799, 0.7906, 0.988, 0.1503, 0.5255, 0.1742, 0.4804, 0.2162, 0.4974, 0.2014, 0.5462, 0.8659, 0.816, 0.8244, 0.8121, 0.8244, 0.804, 0.8659, 0.8, 0.6088, 0.08601, 0.5671, 0.08719, 0.5671, 0.04628, 0.6088, 0.04746, 0.8351, 0.9126, 0.7936, 0.909, 0.7936, 0.893, 0.8351, 0.8894, 0.6967, 0.4794, 0.6551, 0.4813, 0.6551, 0.4427, 0.6967, 0.4447, 0.8763, 0.1645, 0.8347, 0.1613, 0.8347, 0.1382, 0.8763, 0.135, 0.8314, 0.592, 0.7898, 0.5946, 0.7898, 0.5599, 0.8314, 0.5625, 0.2206, 0.8182, 0.2623, 0.8208, 0.2623, 0.8503, 0.2206, 0.8529, 0.5739, 0.8591, 0.6155, 0.8559, 0.6155, 0.8854, 0.5739, 0.8823, 0.6998, 0.001525, 0.7415, 0.003453, 0.7415, 0.03814, 0.6998, 0.04007, 0.3564, 0.921, 0.398, 0.9174, 0.398, 0.9406, 0.3564, 0.937, 0.6975, 0.1716, 0.6558, 0.1735, 0.6558, 0.135, 0.6975, 0.1369, 0.2622, 0.8855, 0.2206, 0.8823, 0.2206, 0.8591, 0.2622, 0.856, 0.821, 0.2183, 0.8184, 0.1766, 0.8531, 0.1766, 0.8505, 0.2183, 0.8184, 0.08478, 0.821, 0.04315, 0.8505, 0.04315, 0.8531, 0.08478, 0.3116, 0.8268, 0.3532, 0.8236, 0.3532, 0.8531, 0.3116, 0.8499, 0.7006, 0.135, 0.7422, 0.1369, 0.7422, 0.1716, 0.7006, 0.1735, 0.8899, 0.6083, 0.9315, 0.6047, 0.9315, 0.6278, 0.8899, 0.6242, 0.533, 0.6903, 0.5342, 0.6486, 0.5728, 0.6486, 0.574, 0.6903, 0.9375, 0.09416, 0.9791, 0.09024, 0.9791, 0.1062, 0.9375, 0.1023, 0.2162, 0.4974, 0.2286, 0.4575, 0.2653, 0.4644, 0.2607, 0.506, 0.8653, 0.4418, 0.8238, 0.4378, 0.8653, 0.4337, 0.3564, 0.9817, 0.3981, 0.9817, 0.3973, 0.9898, 0.2014, 0.5462, 0.2162, 0.4974, 0.2607, 0.506, 0.2555, 0.5568, 0.9657, 0.5554, 0.9242, 0.5515, 0.9242, 0.5434, 0.9657, 0.5395, 0.2257, 0.6911, 0.2245, 0.6494, 0.2654, 0.6494, 0.2642, 0.6911, 0.5291, 0.9396, 0.4875, 0.936, 0.4875, 0.9201, 0.5291, 0.9165])
me_sphere.materials.append(mat_material_002)
me_sphere.use_remesh_preserve_volume = False
me_sphere.use_remesh_preserve_attributes = False
me_sphere.use_mirror_vertex_groups = False
me_sphere.update()

# ---- objects
ob_sphere = bpy.data.objects.new('Sphere', me_sphere)
ob_lamp = bpy.data.objects.new('Lamp', light_lamp)
ob_camera = bpy.data.objects.new('Camera', cam_camera)

# ---- transforms, parenting, visibility, modifiers, constraints
ob_sphere.location = (0.0, 0.0, 0.0)
ob_sphere.lineart.crease_threshold = 0.0
ob_lamp.location = (4.076, 1.005, 5.904)
ob_lamp.rotation_euler = (0.6503, 0.05522, 1.866)
ob_lamp.lock_rotations_4d = False
ob_lamp.empty_display_type = 'ARROWS'
ob_lamp.color = (0.0, 0.0, 0.0, 0.0)
ob_lamp.lineart.crease_threshold = 0.0
ob_camera.location = (7.481, -6.508, 5.344)
ob_camera.rotation_euler = (1.109, 0.0, 0.8149)
ob_camera.lock_rotations_4d = False
ob_camera.empty_display_type = 'ARROWS'
ob_camera.color = (0.0, 0.0, 0.0, 0.0)
ob_camera.display_type = 'WIRE'
ob_camera.lineart.crease_threshold = 0.0

# ---- collection membership
col_collection_1.objects.link(ob_sphere)
col_collection_1.objects.link(ob_lamp)
col_collection_1.objects.link(ob_camera)

# ---- scene / render settings (as saved in the file)
scene.camera = ob_camera
scene.frame_start = 1; scene.frame_end = 250; scene.frame_set(1)
scene.render.engine = 'BLENDER_EEVEE_NEXT'
scene.render.resolution_percentage = 50
scene.render.dither_intensity = 0.0
scene.cycles.use_denoising = False
scene.cycles.samples = 128
scene.cycles.sampling_pattern = 'TABULATED_SOBOL'
scene.cycles.use_adaptive_sampling = False
scene.cycles.use_light_tree = False
scene.cycles.blur_glossy = 0.0
scene.cycles.sample_clamp_indirect = 0.0
scene.view_settings.view_transform = 'Standard'
bpy.context.view_layer.update()
